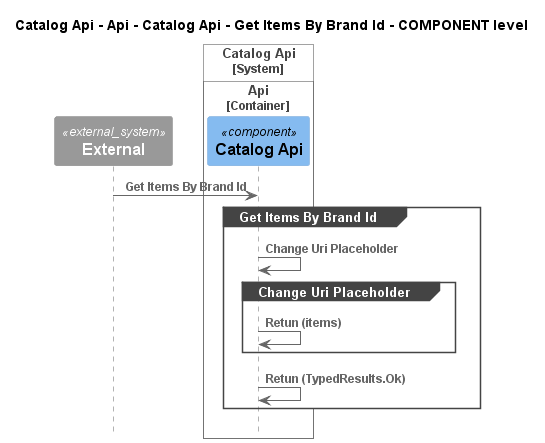

The diagram above was rendered by PlantUML. Its source (embedded in the PNG):
@startuml
!pragma layout smetana
!include ..\..\..\..\..\..\..\..\.c4s\C4_Sequence.puml

title Catalog Api - Api - Catalog Api - Get Items By Brand Id - COMPONENT level

System_Ext(C4InterFlow.SoftwareSystems.ExternalSystem, "External", "")

System_Boundary(dotnet.eShop.Architecture.SoftwareSystems.CatalogApi, "Catalog Api")
    
Container_Boundary(dotnet.eShop.Architecture.SoftwareSystems.CatalogApi.Containers.Api, "Api")
    Component(dotnet.eShop.Architecture.SoftwareSystems.CatalogApi.Containers.Api.Components.CatalogApi, "Catalog Api", "", "")
Boundary_End()
Boundary_End()

Rel(C4InterFlow.SoftwareSystems.ExternalSystem, dotnet.eShop.Architecture.SoftwareSystems.CatalogApi.Containers.Api.Components.CatalogApi, "Get Items By Brand Id")
group Get Items By Brand Id
Rel(dotnet.eShop.Architecture.SoftwareSystems.CatalogApi.Containers.Api.Components.CatalogApi, dotnet.eShop.Architecture.SoftwareSystems.CatalogApi.Containers.Api.Components.CatalogApi, "Change Uri Placeholder")
group Change Uri Placeholder
Rel(dotnet.eShop.Architecture.SoftwareSystems.CatalogApi.Containers.Api.Components.CatalogApi, dotnet.eShop.Architecture.SoftwareSystems.CatalogApi.Containers.Api.Components.CatalogApi, "Retun (items)")
end
Rel(dotnet.eShop.Architecture.SoftwareSystems.CatalogApi.Containers.Api.Components.CatalogApi, dotnet.eShop.Architecture.SoftwareSystems.CatalogApi.Containers.Api.Components.CatalogApi, "Retun (TypedResults.Ok)")
end


@enduml